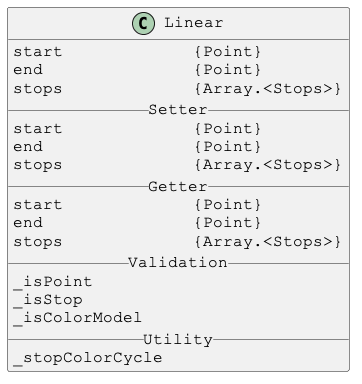

The diagram above was rendered by PlantUML. Its source (embedded in the PNG):
@startuml

skinparam DefaultFontSize 16
skinparam DefaultFontName Courier New

class Linear {
start             {Point}
end               {Point}
stops             {Array.<Stops>}
__ Setter __
start             {Point}
end               {Point}
stops             {Array.<Stops>}
__ Getter __
start             {Point}
end               {Point}
stops             {Array.<Stops>}
__ Validation __
_isPoint
_isStop
_isColorModel
__ Utility __
_stopColorCycle
}

@enduml